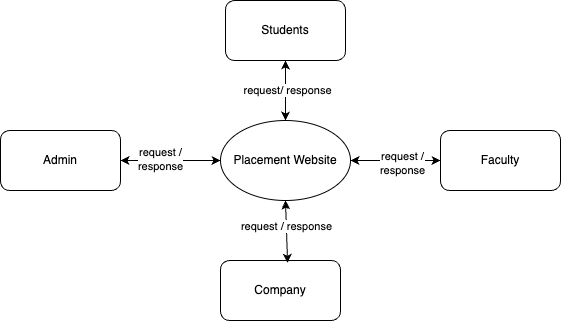

The diagram above was exported from draw.io. Its source (the exported page's mxGraphModel, read from the mxfile embedded in the PNG):
<mxGraphModel dx="530" dy="381" grid="1" gridSize="10" guides="1" tooltips="1" connect="1" arrows="1" fold="1" page="1" pageScale="1" pageWidth="1169" pageHeight="827" math="0" shadow="0">
  <root>
    <mxCell id="0" />
    <mxCell id="1" parent="0" />
    <mxCell id="23" value="" style="edgeStyle=none;html=1;" edge="1" parent="1" source="2" target="3">
      <mxGeometry relative="1" as="geometry" />
    </mxCell>
    <mxCell id="2" value="Placement Website" style="ellipse;whiteSpace=wrap;html=1;" vertex="1" parent="1">
      <mxGeometry x="290" y="180" width="130" height="80" as="geometry" />
    </mxCell>
    <mxCell id="3" value="Admin" style="rounded=1;whiteSpace=wrap;html=1;" vertex="1" parent="1">
      <mxGeometry x="70" y="190" width="120" height="60" as="geometry" />
    </mxCell>
    <mxCell id="4" value="Students" style="rounded=1;whiteSpace=wrap;html=1;" vertex="1" parent="1">
      <mxGeometry x="295" y="60" width="120" height="60" as="geometry" />
    </mxCell>
    <mxCell id="5" value="Faculty" style="rounded=1;whiteSpace=wrap;html=1;" vertex="1" parent="1">
      <mxGeometry x="510" y="190" width="120" height="60" as="geometry" />
    </mxCell>
    <mxCell id="6" value="Company" style="rounded=1;whiteSpace=wrap;html=1;" vertex="1" parent="1">
      <mxGeometry x="290" y="320" width="120" height="60" as="geometry" />
    </mxCell>
    <mxCell id="15" value="" style="endArrow=classic;startArrow=classic;html=1;exitX=1;exitY=0.5;exitDx=0;exitDy=0;" edge="1" parent="1" source="3">
      <mxGeometry width="50" height="50" relative="1" as="geometry">
        <mxPoint x="290" y="270" as="sourcePoint" />
        <mxPoint x="290" y="220" as="targetPoint" />
      </mxGeometry>
    </mxCell>
    <mxCell id="17" value="request /&lt;div&gt;response&lt;/div&gt;" style="edgeLabel;html=1;align=center;verticalAlign=middle;resizable=0;points=[];" vertex="1" connectable="0" parent="15">
      <mxGeometry x="-0.225" y="1" relative="1" as="geometry">
        <mxPoint as="offset" />
      </mxGeometry>
    </mxCell>
    <mxCell id="18" value="" style="endArrow=classic;startArrow=classic;html=1;entryX=0.5;entryY=1;entryDx=0;entryDy=0;exitX=0.559;exitY=0.039;exitDx=0;exitDy=0;exitPerimeter=0;" edge="1" parent="1" source="6" target="2">
      <mxGeometry width="50" height="50" relative="1" as="geometry">
        <mxPoint x="290" y="270" as="sourcePoint" />
        <mxPoint x="340" y="220" as="targetPoint" />
      </mxGeometry>
    </mxCell>
    <mxCell id="20" value="&lt;div style=&quot;&quot;&gt;request / response&lt;/div&gt;" style="edgeLabel;html=1;align=center;verticalAlign=middle;resizable=0;points=[];" vertex="1" connectable="0" parent="18">
      <mxGeometry x="0.177" relative="1" as="geometry">
        <mxPoint as="offset" />
      </mxGeometry>
    </mxCell>
    <mxCell id="22" value="" style="endArrow=classic;startArrow=classic;html=1;entryX=0.5;entryY=1;entryDx=0;entryDy=0;exitX=0.5;exitY=0;exitDx=0;exitDy=0;" edge="1" parent="1" source="2" target="4">
      <mxGeometry width="50" height="50" relative="1" as="geometry">
        <mxPoint x="290" y="270" as="sourcePoint" />
        <mxPoint x="340" y="220" as="targetPoint" />
      </mxGeometry>
    </mxCell>
    <mxCell id="25" value="request/ response" style="edgeLabel;html=1;align=center;verticalAlign=middle;resizable=0;points=[];" vertex="1" connectable="0" parent="22">
      <mxGeometry x="0.0056" y="-2" relative="1" as="geometry">
        <mxPoint as="offset" />
      </mxGeometry>
    </mxCell>
    <mxCell id="26" value="" style="endArrow=classic;startArrow=classic;html=1;entryX=0;entryY=0.5;entryDx=0;entryDy=0;exitX=1;exitY=0.5;exitDx=0;exitDy=0;exitPerimeter=0;" edge="1" parent="1" source="2" target="5">
      <mxGeometry width="50" height="50" relative="1" as="geometry">
        <mxPoint x="290" y="220" as="sourcePoint" />
        <mxPoint x="340" y="170" as="targetPoint" />
      </mxGeometry>
    </mxCell>
    <mxCell id="27" value="request /&lt;div&gt;response&lt;/div&gt;" style="edgeLabel;html=1;align=center;verticalAlign=middle;resizable=0;points=[];" vertex="1" connectable="0" parent="26">
      <mxGeometry x="0.1389" y="-3" relative="1" as="geometry">
        <mxPoint as="offset" />
      </mxGeometry>
    </mxCell>
  </root>
</mxGraphModel>